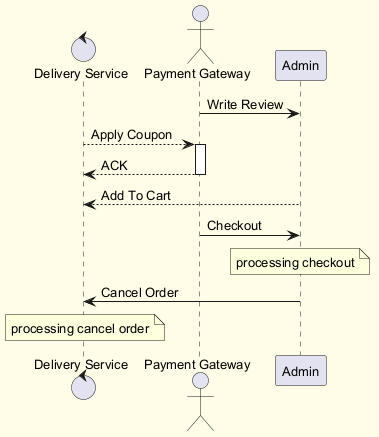

The diagram above was rendered by PlantUML. Its source (embedded in the PNG):
@startuml
skinparam backgroundColor #FFFDE7
skinparam classBackgroundColor #FFF9C4
skinparam classBorderColor #F57F17
skinparam defaultFontSize 13
control "Delivery Service" as DS
actor "Payment Gateway" as PG
participant "Admin" as A
PG -> A : Write Review
DS --> PG : Apply Coupon
activate PG
PG --> DS : ACK
deactivate PG
A --> DS : Add To Cart
PG -> A : Checkout
note over A : processing checkout
A -> DS : Cancel Order
note over DS : processing cancel order
@enduml